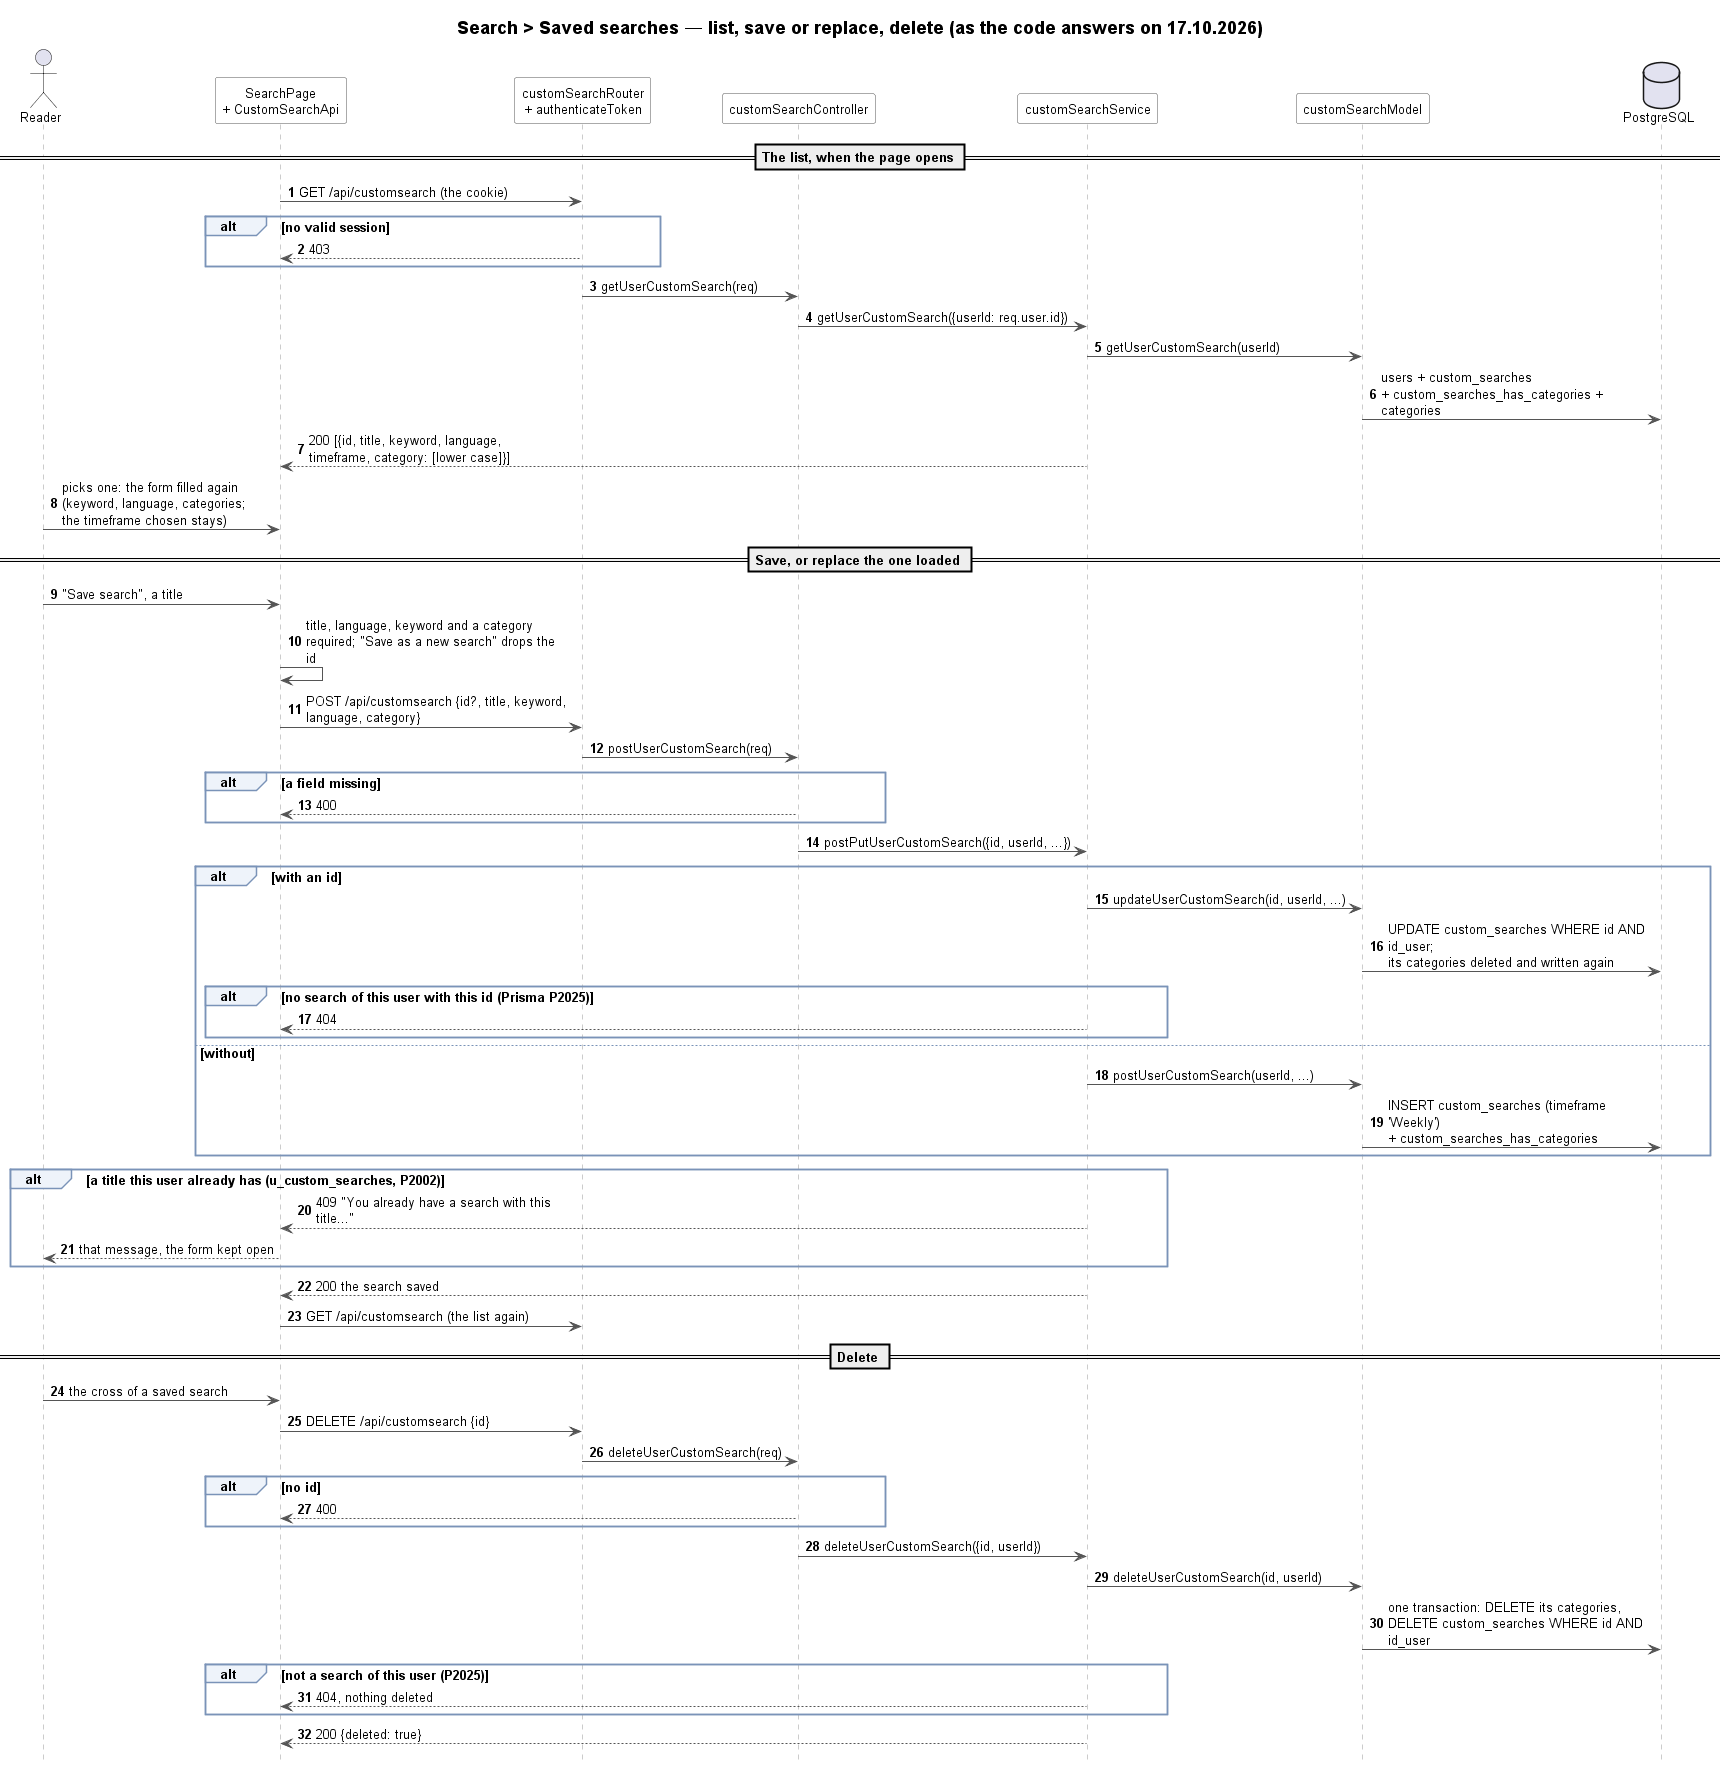

The diagram above was rendered by PlantUML. Its source (embedded in the PNG):
@startuml search-saved-searches-sequence
!include ../../_style/sequence.iuml
title Search > Saved searches — list, save or replace, delete (as the code answers on 17.10.2026)

actor Reader
participant "SearchPage\n+ CustomSearchApi" as Client
participant "customSearchRouter\n+ authenticateToken" as Router
participant customSearchController as Controller
participant customSearchService as Service
participant customSearchModel as Model
database "PostgreSQL" as DB

== The list, when the page opens ==
Client -> Router : GET /api/customsearch (the cookie)
alt no valid session
    Router --> Client : 403
end
Router -> Controller : getUserCustomSearch(req)
Controller -> Service : getUserCustomSearch({userId: req.user.id})
Service -> Model : getUserCustomSearch(userId)
Model -> DB : users + custom_searches\n+ custom_searches_has_categories + categories
Service --> Client : 200 [{id, title, keyword, language,\ntimeframe, category: [lower case]}]
Reader -> Client : picks one: the form filled again\n(keyword, language, categories;\nthe timeframe chosen stays)

== Save, or replace the one loaded ==
Reader -> Client : "Save search", a title
Client -> Client : title, language, keyword and a category\nrequired; "Save as a new search" drops the id
Client -> Router : POST /api/customsearch {id?, title, keyword, language, category}
Router -> Controller : postUserCustomSearch(req)
alt a field missing
    Controller --> Client : 400
end
Controller -> Service : postPutUserCustomSearch({id, userId, ...})
alt with an id
    Service -> Model : updateUserCustomSearch(id, userId, ...)
    Model -> DB : UPDATE custom_searches WHERE id AND id_user;\nits categories deleted and written again
    alt no search of this user with this id (Prisma P2025)
        Service --> Client : 404
    end
else without
    Service -> Model : postUserCustomSearch(userId, ...)
    Model -> DB : INSERT custom_searches (timeframe 'Weekly')\n+ custom_searches_has_categories
end
alt a title this user already has (u_custom_searches, P2002)
    Service --> Client : 409 "You already have a search with this title..."
    Client --> Reader : that message, the form kept open
end
Service --> Client : 200 the search saved
Client -> Router : GET /api/customsearch (the list again)

== Delete ==
Reader -> Client : the cross of a saved search
Client -> Router : DELETE /api/customsearch {id}
Router -> Controller : deleteUserCustomSearch(req)
alt no id
    Controller --> Client : 400
end
Controller -> Service : deleteUserCustomSearch({id, userId})
Service -> Model : deleteUserCustomSearch(id, userId)
Model -> DB : one transaction: DELETE its categories,\nDELETE custom_searches WHERE id AND id_user
alt not a search of this user (P2025)
    Service --> Client : 404, nothing deleted
end
Service --> Client : 200 {deleted: true}
@enduml